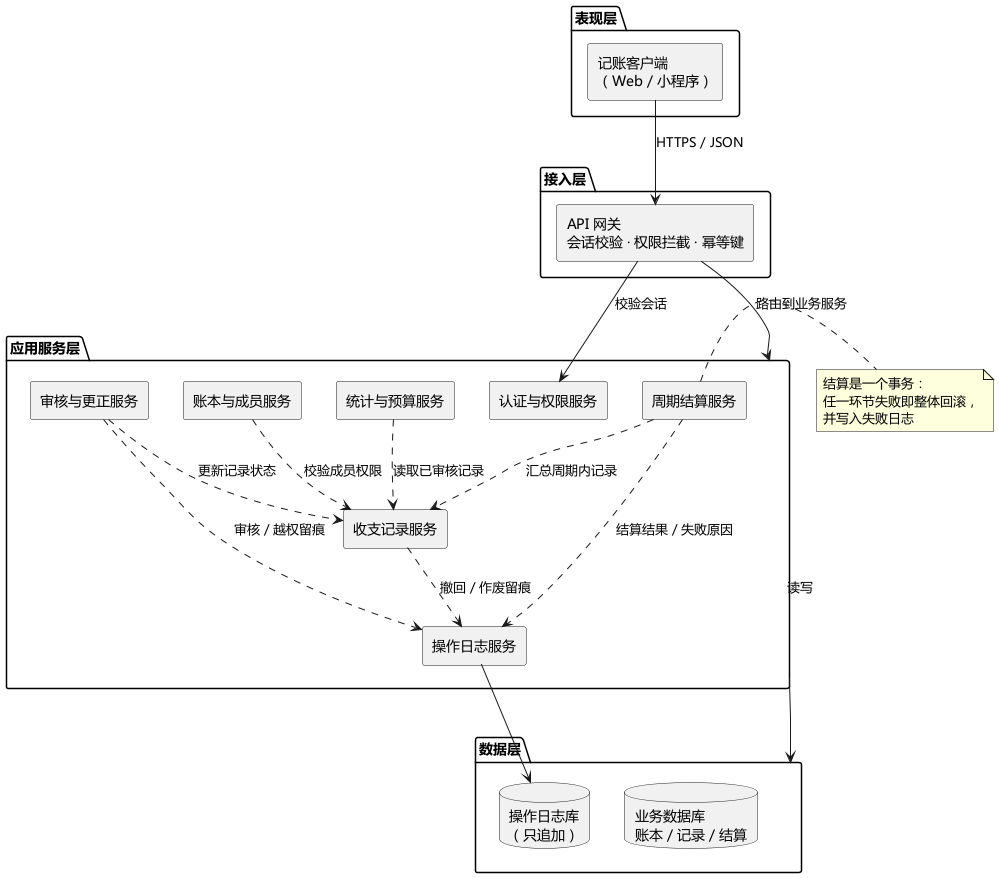

The diagram above was rendered by PlantUML. Its source (embedded in the PNG):
@startuml UML组件图
' 多人共享记账系统 —— 分层组件图
skinparam defaultFontName "Microsoft YaHei"
skinparam componentStyle rectangle
skinparam shadowing false
top to bottom direction

package "表现层" as PL {
  [记账客户端\n（Web / 小程序）] as UI
}

package "接入层" as GW {
  [API 网关\n会话校验 · 权限拦截 · 幂等键] as API
}

package "应用服务层" as SVC {
  [认证与权限服务] as Auth
  [账本与成员服务] as LedgerSvc
  [收支记录服务] as RecordSvc
  [审核与更正服务] as AuditSvc
  [统计与预算服务] as StatSvc
  [周期结算服务] as SettleSvc
  [操作日志服务] as LogSvc
}

package "数据层" as DATA {
  database "业务数据库\n账本 / 记录 / 结算" as DB
  database "操作日志库\n（只追加）" as LOGDB
}

UI --> API : HTTPS / JSON
API --> Auth : 校验会话
API --> SVC : 路由到业务服务
SVC --> DATA : 读写

LedgerSvc ..> RecordSvc : 校验成员权限
AuditSvc ..> RecordSvc : 更新记录状态
StatSvc ..> RecordSvc : 读取已审核记录
SettleSvc ..> RecordSvc : 汇总周期内记录

RecordSvc ..> LogSvc : 撤回 / 作废留痕
AuditSvc ..> LogSvc : 审核 / 越权留痕
SettleSvc ..> LogSvc : 结算结果 / 失败原因
LogSvc --> LOGDB

note right of SettleSvc
  结算是一个事务：
  任一环节失败即整体回滚，
  并写入失败日志
end note

@enduml